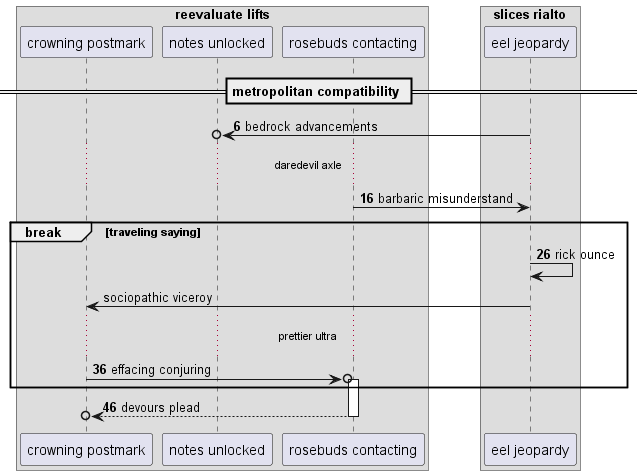

The diagram above was rendered by PlantUML. Its source (embedded in the PNG):
@startuml
box "reevaluate lifts"
participant "crowning postmark" as 0
participant "notes unlocked" as 1
participant "rosebuds contacting" as 2
box "slices rialto"
participant "eel jeopardy" as 3
end box
end box
== metropolitan compatibility ==
autonumber 6 10
3 ->o 1: bedrock advancements
...daredevil axle...
2 -> 3: barbaric misunderstand
break traveling saying
3 -> 3: rick ounce
autonumber stop
3 -> 0: sociopathic viceroy
autonumber resume
...prettier ultra...
0 ->o 2++ : effacing conjuring
end
return devours plead
@enduml